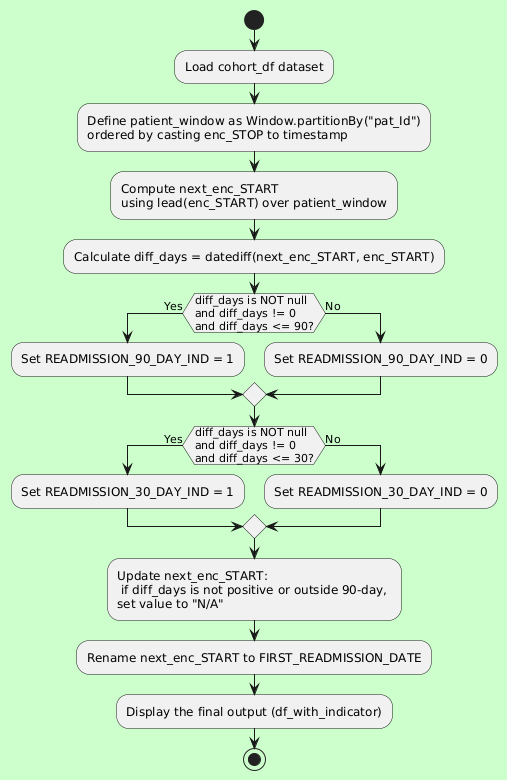

The diagram above was rendered by PlantUML. Its source (embedded in the PNG):
@startuml
' Set a green background
skinparam backgroundColor #ccffcc

start

:Load cohort_df dataset;
:Define patient_window as Window.partitionBy("pat_Id")
ordered by casting enc_STOP to timestamp;

:Compute next_enc_START \nusing lead(enc_START) over patient_window;

:Calculate diff_days = datediff(next_enc_START, enc_START);

if (diff_days is NOT null \nand diff_days != 0 \nand diff_days <= 90?) then (Yes)
  :Set READMISSION_90_DAY_IND = 1;
else (No)
  :Set READMISSION_90_DAY_IND = 0;
endif

if (diff_days is NOT null \nand diff_days != 0 \nand diff_days <= 30?) then (Yes)
  :Set READMISSION_30_DAY_IND = 1;
else (No)
  :Set READMISSION_30_DAY_IND = 0;
endif

:Update next_enc_START:\n if diff_days is not positive or outside 90-day, \nset value to "N/A";

:Rename next_enc_START to FIRST_READMISSION_DATE;

:Display the final output (df_with_indicator);

stop
@enduml